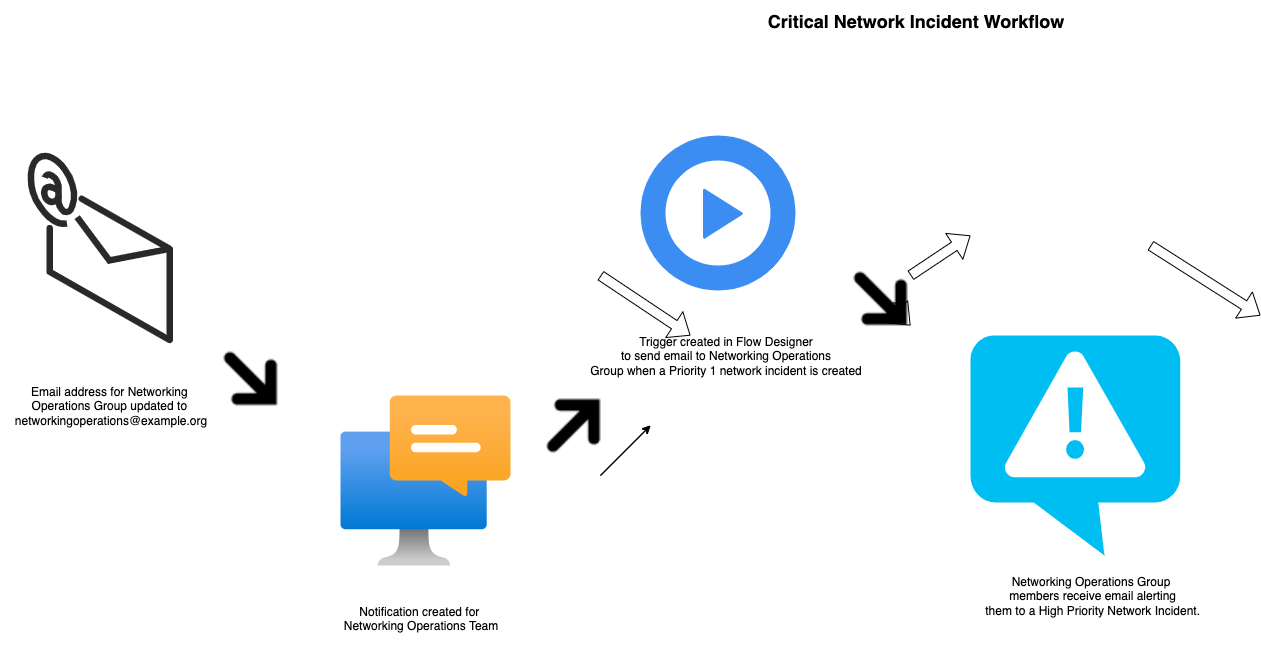

The diagram above was exported from draw.io. Its source (the exported page's mxGraphModel, read from the mxfile embedded in the PNG):
<mxGraphModel dx="3976" dy="1890" grid="1" gridSize="10" guides="1" tooltips="1" connect="1" arrows="1" fold="1" page="1" pageScale="1" pageWidth="850" pageHeight="1100" background="light-dark(#FFFFFF,#FFFFFF)" math="0" shadow="0">
  <root>
    <mxCell id="0" />
    <mxCell id="1" parent="0" />
    <mxCell id="2x87xh1gLGa_9BMRUuBd-4" value="" style="verticalLabelPosition=bottom;html=1;verticalAlign=top;strokeWidth=1;align=center;outlineConnect=0;dashed=0;outlineConnect=0;shape=mxgraph.aws3d.email;aspect=fixed;strokeColor=#292929;" parent="1" vertex="1">
      <mxGeometry x="-2420" y="-580" width="139.18" height="184.49" as="geometry" />
    </mxCell>
    <mxCell id="2x87xh1gLGa_9BMRUuBd-5" value="" style="image;aspect=fixed;html=1;points=[];align=center;fontSize=12;image=img/lib/azure2/other/Windows_Notification_Services.svg;" parent="1" vertex="1">
      <mxGeometry x="-2110" y="-340" width="170" height="170" as="geometry" />
    </mxCell>
    <mxCell id="2x87xh1gLGa_9BMRUuBd-6" value="Notification created for&amp;nbsp;&lt;div&gt;Networking Operations Team&lt;/div&gt;&lt;div&gt;&amp;nbsp;&lt;/div&gt;" style="text;html=1;align=center;verticalAlign=middle;resizable=0;points=[];autosize=1;strokeColor=none;fillColor=none;fontColor=light-dark(#000000,#000000);" parent="1" vertex="1">
      <mxGeometry x="-2120" y="-140" width="180" height="60" as="geometry" />
    </mxCell>
    <mxCell id="2x87xh1gLGa_9BMRUuBd-7" value="Email address for Networking&amp;nbsp;&lt;div&gt;Operations&amp;nbsp;&lt;span style=&quot;background-color: transparent;&quot;&gt;Group updated to&amp;nbsp;&lt;/span&gt;&lt;div&gt;networkingoperations@example.org&lt;/div&gt;&lt;/div&gt;" style="text;html=1;align=center;verticalAlign=middle;resizable=0;points=[];autosize=1;strokeColor=none;fillColor=none;fontColor=light-dark(#000000,#000000);" parent="1" vertex="1">
      <mxGeometry x="-2450" y="-360" width="220" height="60" as="geometry" />
    </mxCell>
    <mxCell id="2x87xh1gLGa_9BMRUuBd-10" value="" style="sketch=0;html=1;aspect=fixed;strokeColor=none;shadow=0;fillColor=#3B8DF1;verticalAlign=top;labelPosition=center;verticalLabelPosition=bottom;shape=mxgraph.gcp2.play_start" parent="1" vertex="1">
      <mxGeometry x="-1810" y="-600" width="155" height="155" as="geometry" />
    </mxCell>
    <mxCell id="2x87xh1gLGa_9BMRUuBd-11" value="Trigger created in Flow Designer&lt;div&gt;to send email to Networking Operations&lt;/div&gt;&lt;div&gt;Group when a Priority 1 network incident is created&lt;/div&gt;" style="text;html=1;align=center;verticalAlign=middle;resizable=0;points=[];autosize=1;strokeColor=none;fillColor=none;fontColor=light-dark(#000000,#000000);" parent="1" vertex="1">
      <mxGeometry x="-1870" y="-410" width="290" height="60" as="geometry" />
    </mxCell>
    <mxCell id="2x87xh1gLGa_9BMRUuBd-13" value="" style="verticalLabelPosition=bottom;html=1;verticalAlign=top;align=center;strokeColor=none;fillColor=#00BEF2;shape=mxgraph.azure.notification_topic;" parent="1" vertex="1">
      <mxGeometry x="-1480" y="-400" width="210" height="220" as="geometry" />
    </mxCell>
    <mxCell id="2x87xh1gLGa_9BMRUuBd-14" value="&lt;font style=&quot;color: light-dark(rgb(0, 0, 0), rgb(0, 0, 0));&quot;&gt;Networking Operations Group&lt;/font&gt;&lt;div&gt;&lt;font style=&quot;color: light-dark(rgb(0, 0, 0), rgb(0, 0, 0));&quot;&gt;&amp;nbsp;members receive email alerting&lt;/font&gt;&lt;/div&gt;&lt;div&gt;&lt;font style=&quot;color: light-dark(rgb(0, 0, 0), rgb(0, 0, 0));&quot;&gt;&amp;nbsp;them to a High Priority Network Incident.&lt;/font&gt;&lt;/div&gt;" style="text;html=1;align=center;verticalAlign=middle;resizable=0;points=[];autosize=1;strokeColor=none;fillColor=none;" parent="1" vertex="1">
      <mxGeometry x="-1480" y="-170" width="240" height="60" as="geometry" />
    </mxCell>
    <mxCell id="2x87xh1gLGa_9BMRUuBd-15" value="" style="shape=flexArrow;endArrow=classic;html=1;rounded=0;fontColor=light-dark(#000000,#000000);" parent="1" edge="1">
      <mxGeometry width="50" height="50" relative="1" as="geometry">
        <mxPoint x="-1850" y="-460" as="sourcePoint" />
        <mxPoint x="-1760" y="-400" as="targetPoint" />
        <Array as="points">
          <mxPoint x="-1850" y="-460" />
        </Array>
      </mxGeometry>
    </mxCell>
    <mxCell id="2x87xh1gLGa_9BMRUuBd-16" value="" style="shape=flexArrow;endArrow=classic;html=1;rounded=0;" parent="1" edge="1" source="0aCHzEFayS-N7NIEU0em-10">
      <mxGeometry width="50" height="50" relative="1" as="geometry">
        <mxPoint x="-1560" y="-430" as="sourcePoint" />
        <mxPoint x="-1480" y="-500" as="targetPoint" />
        <Array as="points" />
      </mxGeometry>
    </mxCell>
    <mxCell id="2x87xh1gLGa_9BMRUuBd-17" value="" style="shape=flexArrow;endArrow=classic;html=1;rounded=0;" parent="1" edge="1">
      <mxGeometry width="50" height="50" relative="1" as="geometry">
        <mxPoint x="-1300" y="-490" as="sourcePoint" />
        <mxPoint x="-1190" y="-420" as="targetPoint" />
        <Array as="points">
          <mxPoint x="-1300" y="-490" />
        </Array>
      </mxGeometry>
    </mxCell>
    <mxCell id="2x87xh1gLGa_9BMRUuBd-18" value="&lt;b&gt;&lt;font style=&quot;font-size: 18px;&quot;&gt;Critical Network Incident Workflow&lt;/font&gt;&lt;/b&gt;" style="text;html=1;align=center;verticalAlign=middle;resizable=0;points=[];autosize=1;strokeColor=none;fillColor=none;" parent="1" vertex="1">
      <mxGeometry x="-1695" y="-735" width="320" height="40" as="geometry" />
    </mxCell>
    <mxCell id="0aCHzEFayS-N7NIEU0em-3" value="" style="endArrow=classic;html=1;rounded=0;" edge="1" parent="1">
      <mxGeometry width="50" height="50" relative="1" as="geometry">
        <mxPoint x="-1850" y="-260" as="sourcePoint" />
        <mxPoint x="-1800" y="-310" as="targetPoint" />
      </mxGeometry>
    </mxCell>
    <mxCell id="0aCHzEFayS-N7NIEU0em-4" value="" style="endArrow=classic;html=1;rounded=0;" edge="1" parent="1">
      <mxGeometry width="50" height="50" relative="1" as="geometry">
        <mxPoint x="-1850" y="-260" as="sourcePoint" />
        <mxPoint x="-1800" y="-310" as="targetPoint" />
      </mxGeometry>
    </mxCell>
    <mxCell id="0aCHzEFayS-N7NIEU0em-8" value="" style="shape=image;html=1;verticalAlign=top;verticalLabelPosition=bottom;labelBackgroundColor=#ffffff;imageAspect=0;aspect=fixed;image=https://icons.diagrams.net/icon-cache1/Black_ToolBar_Icons-2624/Black_DownRight-Arrow-1426.png" vertex="1" parent="1">
      <mxGeometry x="-2230" y="-390" width="60" height="60" as="geometry" />
    </mxCell>
    <mxCell id="0aCHzEFayS-N7NIEU0em-9" value="" style="shape=image;html=1;verticalAlign=top;verticalLabelPosition=bottom;labelBackgroundColor=#ffffff;imageAspect=0;aspect=fixed;image=https://icons.diagrams.net/icon-cache1/Black_ToolBar_Icons-2624/Black_DownRight-Arrow-1426.png;direction=north;" vertex="1" parent="1">
      <mxGeometry x="-1910" y="-340" width="60" height="60" as="geometry" />
    </mxCell>
    <mxCell id="0aCHzEFayS-N7NIEU0em-11" value="" style="shape=flexArrow;endArrow=classic;html=1;rounded=0;" edge="1" parent="1" target="0aCHzEFayS-N7NIEU0em-10">
      <mxGeometry width="50" height="50" relative="1" as="geometry">
        <mxPoint x="-1560" y="-430" as="sourcePoint" />
        <mxPoint x="-1480" y="-500" as="targetPoint" />
        <Array as="points" />
      </mxGeometry>
    </mxCell>
    <mxCell id="0aCHzEFayS-N7NIEU0em-10" value="" style="shape=image;html=1;verticalAlign=top;verticalLabelPosition=bottom;labelBackgroundColor=#ffffff;imageAspect=0;aspect=fixed;image=https://icons.diagrams.net/icon-cache1/Black_ToolBar_Icons-2624/Black_DownRight-Arrow-1426.png" vertex="1" parent="1">
      <mxGeometry x="-1600" y="-470" width="60" height="60" as="geometry" />
    </mxCell>
  </root>
</mxGraphModel>